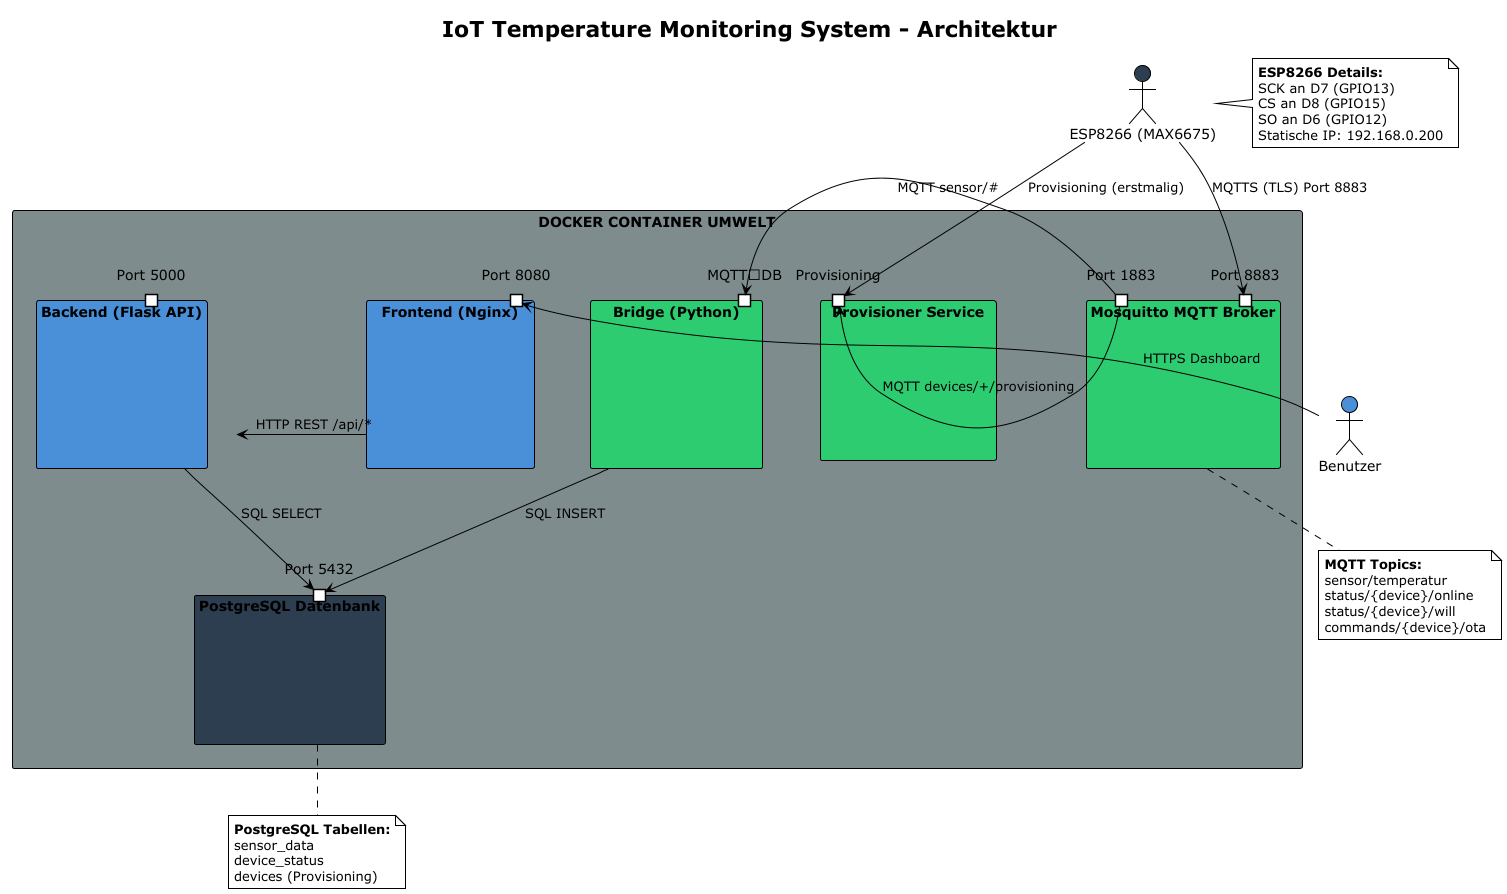

The diagram above was rendered by PlantUML. Its source (embedded in the PNG):
@startuml
!theme plain
title IoT Temperature Monitoring System - Architektur

' === Akteure/Extern ===
actor "Benutzer" as User #4A90D9
actor "ESP8266 (MAX6675)" as ESP #2C3E50

' === Docker Container ===
rectangle "DOCKER CONTAINER UMWELT" as Docker #7F8C8D {
    
    rectangle "Mosquitto MQTT Broker" as MQTT #2ECC71 {
        portin "Port 1883" as P1883
        portin "Port 8883" as P8883
    }
    
    rectangle "Provisioner Service" as PROV #2ECC71 {
        port "Provisioning" as PROV_PORT
    }
    
    rectangle "Bridge (Python)" as BRIDGE #2ECC71 {
        port "MQTT→DB" as BRIDGE_PORT
    }
    
    rectangle "Backend (Flask API)" as BACKEND #4A90D9 {
        port "Port 5000" as API_PORT
    }
    
    rectangle "PostgreSQL Datenbank" as DB #2C3E50 {
        port "Port 5432" as DB_PORT
    }
    
    rectangle "Frontend (Nginx)" as FRONTEND #4A90D9 {
        port "Port 8080" as WEB_PORT
    }
}

' === Verbindungen ===
ESP -down-> P8883 : MQTTS (TLS) Port 8883
ESP -down-> PROV_PORT : Provisioning (erstmalig)

P1883 -right-> BRIDGE_PORT : MQTT sensor/#
P1883 -right-> PROV_PORT : MQTT devices/+/provisioning

BRIDGE -down-> DB_PORT : SQL INSERT

BACKEND -down-> DB_PORT : SQL SELECT
FRONTEND -right-> BACKEND : HTTP REST /api/*

User -up-> WEB_PORT : HTTPS Dashboard

' === Notizen ===
note right of ESP
    **ESP8266 Details:**
    SCK an D7 (GPIO13)
    CS an D8 (GPIO15)
    SO an D6 (GPIO12)
    Statische IP: 192.168.0.200
end note

note bottom of MQTT
    **MQTT Topics:**
    sensor/temperatur
    status/{device}/online
    status/{device}/will
    commands/{device}/ota
end note

note bottom of DB
    **PostgreSQL Tabellen:**
    sensor_data
    device_status
    devices (Provisioning)
end note

@enduml